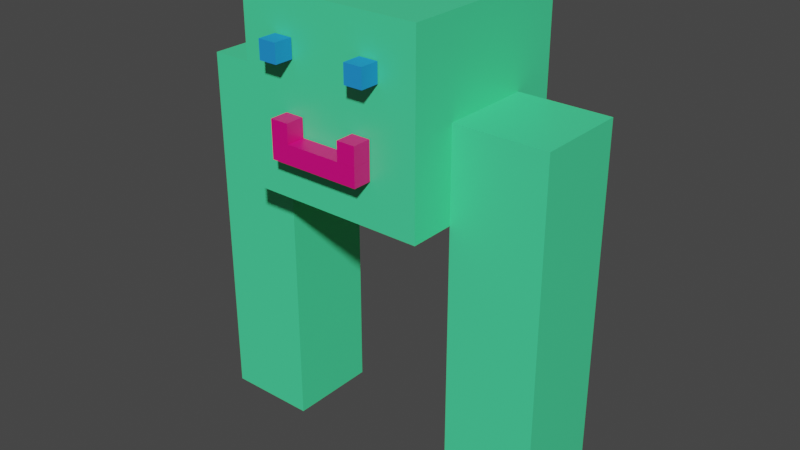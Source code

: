 # Source: Player_v3.blend  (saved by Blender 2.93.20; exported with 4.5.12 LTS)
import bpy
from mathutils import Matrix  # noqa: F401  (used for matrix-valued properties, if any)

bpy.ops.wm.read_factory_settings(use_empty=True)
scene = bpy.context.scene
scene.name = 'Scene'

# ---- collections
col_collection = bpy.data.collections.new('Collection'); scene.collection.children.link(col_collection)

# ---- materials (node trees are filled in below, after node groups)
mat_material = bpy.data.materials.new('Material')
mat_material.alpha_threshold = 0.0
mat_material.use_transparent_shadow = False
mat_material.line_color = (0.0, 0.0, 0.0, 1.0)
mat_eye = bpy.data.materials.new('Eye')
mat_eye.use_transparent_shadow = False
mat_mouth = bpy.data.materials.new('Mouth')
mat_mouth.use_transparent_shadow = False

# ---- material node trees
mat_material.use_nodes = True; mat_material.node_tree.nodes.clear()
_N = mat_material.node_tree.nodes; _L = mat_material.node_tree.links
n0 = _N.new('ShaderNodeOutputMaterial'); n0.name = 'Material Output'; n0.location = (300, 300)
n1 = _N.new('ShaderNodeBsdfPrincipled'); n1.name = 'Principled BSDF'; n1.location = (10, 300)
n1.distribution = 'GGX'
n1.subsurface_method = 'BURLEY'
n1.inputs[0].default_value = (0.0684, 0.8, 0.3399, 1.0)
n1.inputs[2].default_value = 0.4
n1.inputs[3].default_value = 1.45
n1.inputs[27].default_value = (0.0, 0.0, 0.0, 1.0)
n1.inputs[28].default_value = 1.0
_L.new(n1.outputs[0], n0.inputs[0])
n0.is_active_output = True
mat_eye.use_nodes = True; mat_eye.node_tree.nodes.clear()
_N = mat_eye.node_tree.nodes; _L = mat_eye.node_tree.links
n0 = _N.new('ShaderNodeBsdfPrincipled'); n0.name = 'Principled BSDF'; n0.location = (10, 300)
n0.distribution = 'GGX'
n0.subsurface_method = 'BURLEY'
n0.inputs[0].default_value = (0.01494, 0.2869, 0.8, 1.0)
n0.inputs[3].default_value = 1.45
n0.inputs[27].default_value = (0.0, 0.0, 0.0, 1.0)
n0.inputs[28].default_value = 1.0
n1 = _N.new('ShaderNodeOutputMaterial'); n1.name = 'Material Output'; n1.location = (300, 300)
_L.new(n0.outputs[0], n1.inputs[0])
n1.is_active_output = True
mat_mouth.use_nodes = True; mat_mouth.node_tree.nodes.clear()
_N = mat_mouth.node_tree.nodes; _L = mat_mouth.node_tree.links
n0 = _N.new('ShaderNodeBsdfPrincipled'); n0.name = 'Principled BSDF'; n0.location = (10, 300)
n0.distribution = 'GGX'
n0.subsurface_method = 'BURLEY'
n0.inputs[0].default_value = (0.8, 0.0, 0.2084, 1.0)
n0.inputs[3].default_value = 1.45
n0.inputs[27].default_value = (0.0, 0.0, 0.0, 1.0)
n0.inputs[28].default_value = 1.0
n1 = _N.new('ShaderNodeOutputMaterial'); n1.name = 'Material Output'; n1.location = (300, 300)
_L.new(n0.outputs[0], n1.inputs[0])
n1.is_active_output = True

# ---- world
world_world = bpy.data.worlds.new('World'); scene.world = world_world
world_world.use_nodes = True; world_world.node_tree.nodes.clear()
_N = world_world.node_tree.nodes; _L = world_world.node_tree.links
n0 = _N.new('ShaderNodeOutputWorld'); n0.name = 'World Output'; n0.location = (300, 300)
n1 = _N.new('ShaderNodeBackground'); n1.name = 'Background'; n1.location = (10, 300)
n1.inputs[0].default_value = (0.05088, 0.05088, 0.05088, 1.0)
_L.new(n1.outputs[0], n0.inputs[0])
n0.is_active_output = True
world_world.color = (0.05088, 0.05088, 0.05088)
world_world.use_sun_shadow = False
world_world.sun_shadow_jitter_overblur = 0.0

# ---- meshes
me_cube = bpy.data.meshes.new('Cube')
me_cube.from_pydata([(1.0, 1.0, 1.0), (1.0, 1.0, -1.0), (1.0, -1.0, 1.0), (1.0, -1.0, -1.0), (-1.0, 1.0, 1.0), (-1.0, 1.0, -1.0), (-1.0, -1.0, 1.0), (-1.0, -1.0, -1.0)], [], [(0, 4, 6, 2), (3, 2, 6, 7), (7, 6, 4, 5), (5, 1, 3, 7), (1, 0, 2, 3), (5, 4, 0, 1)])
_uv = me_cube.uv_layers.new(name='UVMap')
_uv.uv.foreach_set('vector', [0.625, 0.5, 0.875, 0.5, 0.875, 0.75, 0.625, 0.75, 0.375, 0.75, 0.625, 0.75, 0.625, 1.0, 0.375, 1.0, 0.375, 0.0, 0.625, 0.0, 0.625, 0.25, 0.375, 0.25, 0.125, 0.5, 0.375, 0.5, 0.375, 0.75, 0.125, 0.75, 0.375, 0.5, 0.625, 0.5, 0.625, 0.75, 0.375, 0.75, 0.375, 0.25, 0.625, 0.25, 0.625, 0.5, 0.375, 0.5])
me_cube.materials.append(mat_material)
me_cube.use_remesh_preserve_volume = False
me_cube.use_remesh_preserve_attributes = False
me_cube.use_mirror_vertex_groups = False
me_cube.update()
me_cube_001 = bpy.data.meshes.new('Cube.001')
me_cube_001.from_pydata([(1.0, 1.0, 1.0), (1.0, 1.0, -1.0), (1.0, -1.0, 1.0), (1.0, -1.0, -1.0), (-1.0, 1.0, 1.0), (-1.0, 1.0, -1.0), (-1.0, -1.0, 1.0), (-1.0, -1.0, -1.0)], [], [(0, 4, 6, 2), (3, 2, 6, 7), (7, 6, 4, 5), (5, 1, 3, 7), (1, 0, 2, 3), (5, 4, 0, 1)])
_uv = me_cube_001.uv_layers.new(name='UVMap')
_uv.uv.foreach_set('vector', [0.625, 0.5, 0.875, 0.5, 0.875, 0.75, 0.625, 0.75, 0.375, 0.75, 0.625, 0.75, 0.625, 1.0, 0.375, 1.0, 0.375, 0.0, 0.625, 0.0, 0.625, 0.25, 0.375, 0.25, 0.125, 0.5, 0.375, 0.5, 0.375, 0.75, 0.125, 0.75, 0.375, 0.5, 0.625, 0.5, 0.625, 0.75, 0.375, 0.75, 0.375, 0.25, 0.625, 0.25, 0.625, 0.5, 0.375, 0.5])
me_cube_001.materials.append(mat_material)
me_cube_001.use_remesh_preserve_volume = False
me_cube_001.use_remesh_preserve_attributes = False
me_cube_001.use_mirror_vertex_groups = False
me_cube_001.use_paint_bone_selection = False
me_cube_001.use_paint_mask_vertex = True
me_cube_001.update()
me_cube_002 = bpy.data.meshes.new('Cube.002')
me_cube_002.from_pydata([(-1.0, -1.0, -1.0), (-1.0, -1.0, 1.0), (-1.0, 1.0, -1.0), (-1.0, 1.0, 1.0), (1.0, -1.0, -1.0), (1.0, -1.0, 1.0), (1.0, 1.0, -1.0), (1.0, 1.0, 1.0)], [], [(0, 1, 3, 2), (2, 3, 7, 6), (6, 7, 5, 4), (4, 5, 1, 0), (2, 6, 4, 0), (7, 3, 1, 5)])
_uv = me_cube_002.uv_layers.new(name='UVMap')
_uv.uv.foreach_set('vector', [0.375, 0.0, 0.625, 0.0, 0.625, 0.25, 0.375, 0.25, 0.375, 0.25, 0.625, 0.25, 0.625, 0.5, 0.375, 0.5, 0.375, 0.5, 0.625, 0.5, 0.625, 0.75, 0.375, 0.75, 0.375, 0.75, 0.625, 0.75, 0.625, 1.0, 0.375, 1.0, 0.125, 0.5, 0.375, 0.5, 0.375, 0.75, 0.125, 0.75, 0.625, 0.5, 0.875, 0.5, 0.875, 0.75, 0.625, 0.75])
me_cube_002.materials.append(mat_eye)
me_cube_002.use_remesh_fix_poles = True
me_cube_002.use_remesh_preserve_attributes = False
me_cube_002.update()
me_cube_003 = bpy.data.meshes.new('Cube.003')
me_cube_003.from_pydata([(1.0, 1.0, 1.0), (1.0, 1.0, -1.0), (1.0, -1.0, 1.0), (1.0, -1.0, -1.0), (-1.0, 1.0, 1.0), (-1.0, 1.0, -1.0), (-1.0, -1.0, 1.0), (-1.0, -1.0, -1.0)], [], [(0, 4, 6, 2), (3, 2, 6, 7), (7, 6, 4, 5), (5, 1, 3, 7), (1, 0, 2, 3), (5, 4, 0, 1)])
_uv = me_cube_003.uv_layers.new(name='UVMap')
_uv.uv.foreach_set('vector', [0.625, 0.5, 0.875, 0.5, 0.875, 0.75, 0.625, 0.75, 0.375, 0.75, 0.625, 0.75, 0.625, 1.0, 0.375, 1.0, 0.375, 0.0, 0.625, 0.0, 0.625, 0.25, 0.375, 0.25, 0.125, 0.5, 0.375, 0.5, 0.375, 0.75, 0.125, 0.75, 0.375, 0.5, 0.625, 0.5, 0.625, 0.75, 0.375, 0.75, 0.375, 0.25, 0.625, 0.25, 0.625, 0.5, 0.375, 0.5])
me_cube_003.materials.append(mat_material)
me_cube_003.use_remesh_preserve_volume = False
me_cube_003.use_remesh_preserve_attributes = False
me_cube_003.use_mirror_vertex_groups = False
me_cube_003.use_paint_bone_selection = False
me_cube_003.use_paint_mask_vertex = True
me_cube_003.update()
me_cube_004 = bpy.data.meshes.new('Cube.004')
me_cube_004.from_pydata([(-1.0, -1.0, -1.0), (-1.0, -1.0, 1.0), (-1.0, 1.0, -1.0), (-1.0, 1.0, 1.0), (1.0, -1.0, -1.0), (1.0, -1.0, 1.0), (1.0, 1.0, -1.0), (1.0, 1.0, 1.0)], [], [(0, 1, 3, 2), (2, 3, 7, 6), (6, 7, 5, 4), (4, 5, 1, 0), (2, 6, 4, 0), (7, 3, 1, 5)])
_uv = me_cube_004.uv_layers.new(name='UVMap')
_uv.uv.foreach_set('vector', [0.375, 0.0, 0.625, 0.0, 0.625, 0.25, 0.375, 0.25, 0.375, 0.25, 0.625, 0.25, 0.625, 0.5, 0.375, 0.5, 0.375, 0.5, 0.625, 0.5, 0.625, 0.75, 0.375, 0.75, 0.375, 0.75, 0.625, 0.75, 0.625, 1.0, 0.375, 1.0, 0.125, 0.5, 0.375, 0.5, 0.375, 0.75, 0.125, 0.75, 0.625, 0.5, 0.875, 0.5, 0.875, 0.75, 0.625, 0.75])
me_cube_004.materials.append(mat_eye)
me_cube_004.use_remesh_fix_poles = True
me_cube_004.use_remesh_preserve_attributes = False
me_cube_004.update()
me_cube_005 = bpy.data.meshes.new('Cube.005')
me_cube_005.from_pydata([(-1.0, -1.0, -1.0), (-1.0, -1.0, 1.0), (-1.0, 1.0, -1.0), (-1.0, 1.0, 1.0), (1.0, -1.0, -1.0), (1.0, -1.0, 1.0), (1.0, 1.0, -1.0), (1.0, 1.0, 1.0)], [], [(0, 1, 3, 2), (2, 3, 7, 6), (6, 7, 5, 4), (4, 5, 1, 0), (2, 6, 4, 0), (7, 3, 1, 5)])
_uv = me_cube_005.uv_layers.new(name='UVMap')
_uv.uv.foreach_set('vector', [0.375, 0.0, 0.625, 0.0, 0.625, 0.25, 0.375, 0.25, 0.375, 0.25, 0.625, 0.25, 0.625, 0.5, 0.375, 0.5, 0.375, 0.5, 0.625, 0.5, 0.625, 0.75, 0.375, 0.75, 0.375, 0.75, 0.625, 0.75, 0.625, 1.0, 0.375, 1.0, 0.125, 0.5, 0.375, 0.5, 0.375, 0.75, 0.125, 0.75, 0.625, 0.5, 0.875, 0.5, 0.875, 0.75, 0.625, 0.75])
me_cube_005.materials.append(mat_mouth)
me_cube_005.use_remesh_fix_poles = True
me_cube_005.use_remesh_preserve_attributes = False
me_cube_005.update()
me_cube_006 = bpy.data.meshes.new('Cube.006')
me_cube_006.from_pydata([(-1.0, -1.0, -1.0), (-1.0, -1.0, 1.0), (-1.0, 1.0, -1.0), (-1.0, 1.0, 1.0), (1.0, -1.0, -1.0), (1.0, -1.0, 1.0), (1.0, 1.0, -1.0), (1.0, 1.0, 1.0)], [], [(0, 1, 3, 2), (2, 3, 7, 6), (6, 7, 5, 4), (4, 5, 1, 0), (2, 6, 4, 0), (7, 3, 1, 5)])
_uv = me_cube_006.uv_layers.new(name='UVMap')
_uv.uv.foreach_set('vector', [0.375, 0.0, 0.625, 0.0, 0.625, 0.25, 0.375, 0.25, 0.375, 0.25, 0.625, 0.25, 0.625, 0.5, 0.375, 0.5, 0.375, 0.5, 0.625, 0.5, 0.625, 0.75, 0.375, 0.75, 0.375, 0.75, 0.625, 0.75, 0.625, 1.0, 0.375, 1.0, 0.125, 0.5, 0.375, 0.5, 0.375, 0.75, 0.125, 0.75, 0.625, 0.5, 0.875, 0.5, 0.875, 0.75, 0.625, 0.75])
me_cube_006.materials.append(mat_mouth)
me_cube_006.use_remesh_fix_poles = True
me_cube_006.use_remesh_preserve_attributes = False
me_cube_006.update()
me_cube_007 = bpy.data.meshes.new('Cube.007')
me_cube_007.from_pydata([(-1.0, -1.0, -1.0), (-1.0, -1.0, 1.0), (-1.0, 1.0, -1.0), (-1.0, 1.0, 1.0), (1.0, -1.0, -1.0), (1.0, -1.0, 1.0), (1.0, 1.0, -1.0), (1.0, 1.0, 1.0)], [], [(0, 1, 3, 2), (2, 3, 7, 6), (6, 7, 5, 4), (4, 5, 1, 0), (2, 6, 4, 0), (7, 3, 1, 5)])
_uv = me_cube_007.uv_layers.new(name='UVMap')
_uv.uv.foreach_set('vector', [0.375, 0.0, 0.625, 0.0, 0.625, 0.25, 0.375, 0.25, 0.375, 0.25, 0.625, 0.25, 0.625, 0.5, 0.375, 0.5, 0.375, 0.5, 0.625, 0.5, 0.625, 0.75, 0.375, 0.75, 0.375, 0.75, 0.625, 0.75, 0.625, 1.0, 0.375, 1.0, 0.125, 0.5, 0.375, 0.5, 0.375, 0.75, 0.125, 0.75, 0.625, 0.5, 0.875, 0.5, 0.875, 0.75, 0.625, 0.75])
me_cube_007.materials.append(mat_mouth)
me_cube_007.use_remesh_fix_poles = True
me_cube_007.use_remesh_preserve_attributes = False
me_cube_007.update()
arm_armature = bpy.data.armatures.new('Armature')  # bones are not reproduced

# ---- objects
ob_head = bpy.data.objects.new('Head', me_cube)
ob_leg_r = bpy.data.objects.new('Leg.R', me_cube_001)
ob_eye_r = bpy.data.objects.new('Eye.R', me_cube_002)
ob_leg_l = bpy.data.objects.new('Leg.L', me_cube_003)
ob_eye_l = bpy.data.objects.new('Eye.L', me_cube_004)
ob_mouth = bpy.data.objects.new('Mouth', me_cube_005)
ob_mouth_001 = bpy.data.objects.new('Mouth.001', me_cube_006)
ob_mouth_002 = bpy.data.objects.new('Mouth.002', me_cube_007)
ob_armature = bpy.data.objects.new('Armature', arm_armature)

# ---- transforms, parenting, visibility, modifiers, constraints
ob_head.parent = ob_armature
ob_head.matrix_parent_inverse = Matrix(((1.0, 0.0, 0.0, -0.0), (0.0, -1.629e-07, 1.0, 0.0), (0.0, -1.0, -1.629e-07, 0.0), (-0.0, 0.0, -0.0, 1.0)))
ob_head.location = (0.0, 0.0, 0.4)
ob_head.scale = (0.1, 0.1, 0.1)
ob_head.lock_rotations_4d = False
ob_head.empty_display_type = 'ARROWS'
ob_head.lineart.crease_threshold = 0.0
_vg = ob_head.vertex_groups.new(name='Root')
for _i, _w in zip([0, 1, 2, 3, 4, 5, 6, 7], [0.8505, 0.1204, 0.8549, 0.09547, 0.8549, 0.09547, 0.8505, 0.1204]): _vg.add([_i], _w, 'REPLACE')
_vg = ob_head.vertex_groups.new(name='Hip.L')
for _i, _w in zip([0, 1, 2, 3, 4, 5, 6, 7], [0.1171, 0.7713, 0.1175, 0.8255, 0.005093, 0.07904, 0.01477, 0.1083]): _vg.add([_i], _w, 'REPLACE')
_vg = ob_head.vertex_groups.new(name='Leg.L')
_vg = ob_head.vertex_groups.new(name='Hip.R')
for _i, _w in zip([0, 1, 2, 3, 4, 5, 6, 7], [0.01477, 0.1083, 0.005093, 0.07904, 0.1175, 0.8255, 0.1171, 0.7713]): _vg.add([_i], _w, 'REPLACE')
_vg = ob_head.vertex_groups.new(name='Leg.R')
_m = ob_head.modifiers.new('Armature', 'ARMATURE')
_m.object = ob_armature
ob_leg_r.parent = ob_armature
ob_leg_r.matrix_parent_inverse = Matrix(((1.0, 0.0, 0.0, -0.0), (0.0, -1.629e-07, 1.0, 0.0), (0.0, -1.0, -1.629e-07, 0.0), (-0.0, 0.0, -0.0, 1.0)))
ob_leg_r.location = (-0.15, 0.0, 0.2)
ob_leg_r.scale = (0.05, 0.05, 0.2)
ob_leg_r.lock_rotations_4d = False
ob_leg_r.empty_display_type = 'ARROWS'
ob_leg_r.lineart.crease_threshold = 0.0
_vg = ob_leg_r.vertex_groups.new(name='Leg.R')
_vg.add([0, 1, 2, 3, 4, 5, 6, 7], 1.0, 'REPLACE')
_m = ob_leg_r.modifiers.new('Armature', 'ARMATURE')
_m.object = ob_armature
ob_eye_r.parent = ob_head
ob_eye_r.matrix_parent_inverse = Matrix(((10.0, -0.0, 0.0, -0.0), (-0.0, 10.0, -0.0, 0.0), (0.0, -0.0, 10.0, -4.0), (-0.0, 0.0, -0.0, 1.0)))
ob_eye_r.location = (-0.05, -0.111, 0.45)
ob_eye_r.scale = (0.01, 0.01, 0.01)
ob_leg_l.parent = ob_armature
ob_leg_l.matrix_parent_inverse = Matrix(((1.0, 0.0, 0.0, -0.0), (0.0, -1.629e-07, 1.0, 0.0), (0.0, -1.0, -1.629e-07, 0.0), (-0.0, 0.0, -0.0, 1.0)))
ob_leg_l.location = (0.15, -1.63e-09, 0.2)
ob_leg_l.scale = (0.05, 0.05, 0.2)
ob_leg_l.lock_rotations_4d = False
ob_leg_l.empty_display_type = 'ARROWS'
ob_leg_l.lineart.crease_threshold = 0.0
_vg = ob_leg_l.vertex_groups.new(name='Leg.L')
_vg.add([0, 1, 2, 3, 4, 5, 6, 7], 1.0, 'REPLACE')
_m = ob_leg_l.modifiers.new('Armature', 'ARMATURE')
_m.object = ob_armature
ob_eye_l.parent = ob_head
ob_eye_l.matrix_parent_inverse = Matrix(((10.0, -0.0, 0.0, -0.0), (-0.0, 10.0, -0.0, 0.0), (0.0, -0.0, 10.0, -4.0), (-0.0, 0.0, -0.0, 1.0)))
ob_eye_l.location = (0.05, -0.111, 0.45)
ob_eye_l.scale = (0.01, 0.01, 0.01)
ob_mouth.parent = ob_head
ob_mouth.matrix_parent_inverse = Matrix(((10.0, -0.0, 0.0, -0.0), (-0.0, 10.0, -0.0, 0.0), (0.0, -0.0, 10.0, -4.0), (-0.0, 0.0, -0.0, 1.0)))
ob_mouth.location = (0.0, -0.111, 0.3574)
ob_mouth.scale = (0.05, 0.01, 0.01)
ob_mouth_001.parent = ob_head
ob_mouth_001.matrix_parent_inverse = Matrix(((10.0, -0.0, 0.0, -0.0), (-0.0, 10.0, -0.0, 0.0), (0.0, -0.0, 10.0, -4.0), (-0.0, 0.0, -0.0, 1.0)))
ob_mouth_001.location = (-0.04, -0.111, 0.3775)
ob_mouth_001.scale = (0.01, 0.01, 0.01)
ob_mouth_002.parent = ob_head
ob_mouth_002.matrix_parent_inverse = Matrix(((10.0, -0.0, 0.0, -0.0), (-0.0, 10.0, -0.0, 0.0), (0.0, -0.0, 10.0, -4.0), (-0.0, 0.0, -0.0, 1.0)))
ob_mouth_002.location = (0.04, -0.111, 0.3775)
ob_mouth_002.scale = (0.01, 0.01, 0.01)
ob_armature.location = (0.0, 0.0, 0.0)
ob_armature.rotation_euler = (1.571, -0.0, -0.0)
ob_armature.show_in_front = True

# ---- collection membership
col_collection.objects.link(ob_head)
col_collection.objects.link(ob_leg_r)
col_collection.objects.link(ob_eye_r)
col_collection.objects.link(ob_leg_l)
col_collection.objects.link(ob_eye_l)
col_collection.objects.link(ob_mouth)
col_collection.objects.link(ob_mouth_001)
col_collection.objects.link(ob_mouth_002)
col_collection.objects.link(ob_armature)

# ---- scene / render settings (as saved in the file)
scene.frame_start = 1; scene.frame_end = 60; scene.frame_set(41)
scene.render.engine = 'BLENDER_EEVEE_NEXT'
scene.cycles.use_denoising = False
scene.cycles.samples = 128
scene.cycles.sampling_pattern = 'TABULATED_SOBOL'
scene.cycles.use_adaptive_sampling = False
scene.cycles.use_light_tree = False
scene.view_settings.view_transform = 'Filmic'
bpy.context.view_layer.update()

# ---- added for rendering (the .blend has no active camera and no usable light): camera, sun
cam_auto = bpy.data.cameras.new('AutoCamera')
cam_auto.lens = 50.0
cam_auto.sensor_width = 36.0
cam_auto.clip_end = 1000.0
ob_auto_camera = bpy.data.objects.new('AutoCamera', cam_auto)
scene.collection.objects.link(ob_auto_camera)
ob_auto_camera.location = (0.635806, -0.762967, 0.757292)
ob_auto_camera.rotation_euler = (1.09748, -7.21219e-08, 0.694738)
scene.camera = ob_auto_camera
light_auto_sun = bpy.data.lights.new('AutoSun', 'SUN')
light_auto_sun.energy = 3.0
light_auto_sun.angle = 0.0523599
ob_auto_sun = bpy.data.objects.new('AutoSun', light_auto_sun)
scene.collection.objects.link(ob_auto_sun)
ob_auto_sun.rotation_euler = (0.872665, 0.174533, 0.523599)
bpy.context.view_layer.update()
